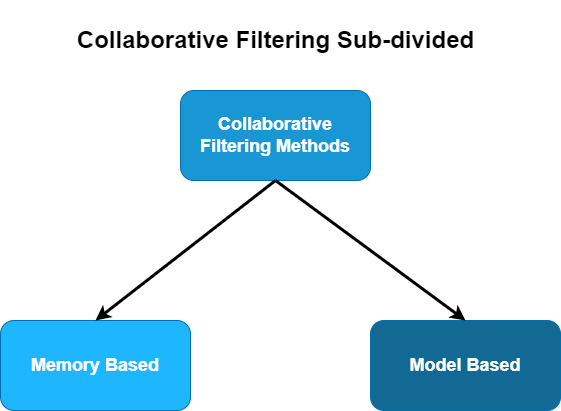

The diagram above was exported from draw.io. Its source (the exported page's mxGraphModel, read from the mxfile embedded in the PNG):
<mxGraphModel dx="1356" dy="685" grid="1" gridSize="10" guides="1" tooltips="1" connect="1" arrows="1" fold="1" page="1" pageScale="1" pageWidth="827" pageHeight="1169" math="0" shadow="0">
  <root>
    <mxCell id="w6tJ0lmx7UIVpYKSkAFf-0" />
    <mxCell id="w6tJ0lmx7UIVpYKSkAFf-1" parent="w6tJ0lmx7UIVpYKSkAFf-0" />
    <mxCell id="w6tJ0lmx7UIVpYKSkAFf-2" value="Collaborative Filtering Sub-divided" style="text;html=1;align=center;verticalAlign=middle;whiteSpace=wrap;rounded=0;fontStyle=1;fontSize=24;" parent="w6tJ0lmx7UIVpYKSkAFf-1" vertex="1">
      <mxGeometry x="167.5" y="190" width="415" height="80" as="geometry" />
    </mxCell>
    <mxCell id="w6tJ0lmx7UIVpYKSkAFf-4" value="Collaborative Filtering Methods" style="rounded=1;whiteSpace=wrap;html=1;fontStyle=1;fontSize=18;fillColor=#1997D4;fontColor=#ffffff;strokeColor=#006EAF;" parent="w6tJ0lmx7UIVpYKSkAFf-1" vertex="1">
      <mxGeometry x="280" y="280" width="190" height="90" as="geometry" />
    </mxCell>
    <mxCell id="w6tJ0lmx7UIVpYKSkAFf-9" value="Memory Based" style="rounded=1;whiteSpace=wrap;html=1;fontStyle=1;fontSize=18;fillColor=#1EB6FF;fontColor=#ffffff;strokeColor=#006EAF;" parent="w6tJ0lmx7UIVpYKSkAFf-1" vertex="1">
      <mxGeometry x="100" y="510" width="190" height="90" as="geometry" />
    </mxCell>
    <mxCell id="w6tJ0lmx7UIVpYKSkAFf-10" value="Model Based" style="rounded=1;whiteSpace=wrap;html=1;fontStyle=1;fontSize=18;fillColor=#116994;fontColor=#ffffff;strokeColor=#006EAF;" parent="w6tJ0lmx7UIVpYKSkAFf-1" vertex="1">
      <mxGeometry x="470" y="510" width="190" height="90" as="geometry" />
    </mxCell>
    <mxCell id="w6tJ0lmx7UIVpYKSkAFf-11" value="" style="endArrow=classic;html=1;rounded=0;entryX=0.5;entryY=0;entryDx=0;entryDy=0;fontStyle=1;strokeWidth=3;exitX=0.5;exitY=1;exitDx=0;exitDy=0;" parent="w6tJ0lmx7UIVpYKSkAFf-1" source="w6tJ0lmx7UIVpYKSkAFf-4" target="w6tJ0lmx7UIVpYKSkAFf-9" edge="1">
      <mxGeometry width="50" height="50" relative="1" as="geometry">
        <mxPoint x="375" y="420" as="sourcePoint" />
        <mxPoint x="370" y="540" as="targetPoint" />
      </mxGeometry>
    </mxCell>
    <mxCell id="w6tJ0lmx7UIVpYKSkAFf-12" value="" style="endArrow=classic;html=1;rounded=0;entryX=0.5;entryY=0;entryDx=0;entryDy=0;fontStyle=1;strokeWidth=3;exitX=0.5;exitY=1;exitDx=0;exitDy=0;" parent="w6tJ0lmx7UIVpYKSkAFf-1" source="w6tJ0lmx7UIVpYKSkAFf-4" target="w6tJ0lmx7UIVpYKSkAFf-10" edge="1">
      <mxGeometry width="50" height="50" relative="1" as="geometry">
        <mxPoint x="385" y="380" as="sourcePoint" />
        <mxPoint x="205" y="520" as="targetPoint" />
      </mxGeometry>
    </mxCell>
  </root>
</mxGraphModel>